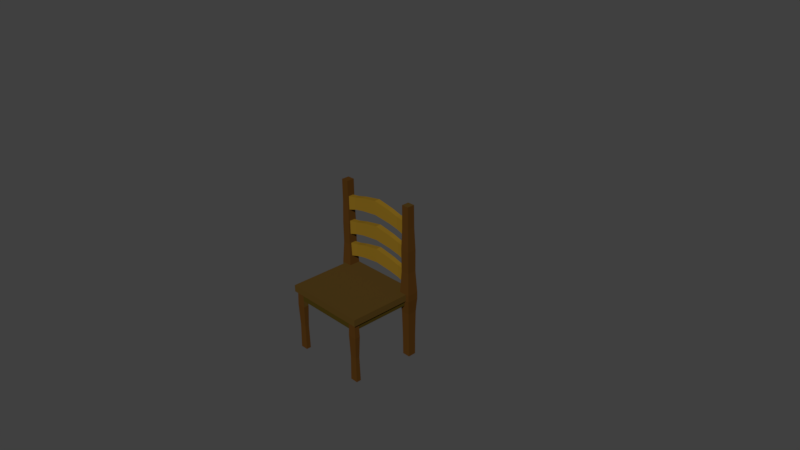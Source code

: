 # Source: chair.blend  (saved by Blender 2.77.0; exported with 4.5.12 LTS)
import bpy
from mathutils import Matrix  # noqa: F401  (used for matrix-valued properties, if any)

bpy.ops.wm.read_factory_settings(use_empty=True)
scene = bpy.context.scene
scene.name = 'Scene'

# ---- collections
col_collection_1 = bpy.data.collections.new('Collection 1'); scene.collection.children.link(col_collection_1)

# ---- materials (node trees are filled in below, after node groups)
mat_chaircolor1 = bpy.data.materials.new('chairColor1')
mat_chaircolor1.alpha_threshold = 0.0
mat_chaircolor1.diffuse_color = (0.1373, 0.06155, 0.008212, 1.0)
mat_chaircolor1.roughness = 0.5
mat_chaircolor2 = bpy.data.materials.new('chairColor2')
mat_chaircolor2.alpha_threshold = 0.0
mat_chaircolor2.diffuse_color = (0.1005, 0.05, 0.004383, 1.0)
mat_chaircolor2.roughness = 0.5
mat_chaircolor3 = bpy.data.materials.new('chairColor3')
mat_chaircolor3.alpha_threshold = 0.0
mat_chaircolor3.diffuse_color = (0.1046, 0.04231, 0.007499, 1.0)
mat_chaircolor3.roughness = 0.5
mat_chaircolor4 = bpy.data.materials.new('chairColor4')
mat_chaircolor4.alpha_threshold = 0.0
mat_chaircolor4.diffuse_color = (0.07619, 0.0319, 0.006049, 1.0)
mat_chaircolor4.roughness = 0.5

# ---- material node trees
mat_chaircolor1.use_nodes = True; mat_chaircolor1.node_tree.nodes.clear()
_N = mat_chaircolor1.node_tree.nodes; _L = mat_chaircolor1.node_tree.links
n0 = _N.new('ShaderNodeOutputMaterial'); n0.name = 'Material Output'; n0.location = (300, 300)
n1 = _N.new('ShaderNodeBsdfDiffuse'); n1.name = 'Diffuse BSDF'; n1.location = (10, 300)
n1.inputs[0].default_value = (0.07641, 0.04263, 0.009102, 1.0)
_L.new(n1.outputs[0], n0.inputs[0])
n0.is_active_output = True
mat_chaircolor2.use_nodes = True; mat_chaircolor2.node_tree.nodes.clear()
_N = mat_chaircolor2.node_tree.nodes; _L = mat_chaircolor2.node_tree.links
n0 = _N.new('ShaderNodeOutputMaterial'); n0.name = 'Material Output'; n0.location = (300, 300)
n1 = _N.new('ShaderNodeBsdfDiffuse'); n1.name = 'Diffuse BSDF'; n1.location = (10, 300)
n1.inputs[0].default_value = (0.05345, 0.03526, 0.00471, 1.0)
_L.new(n1.outputs[0], n0.inputs[0])
n0.is_active_output = True
mat_chaircolor3.use_nodes = True; mat_chaircolor3.node_tree.nodes.clear()
_N = mat_chaircolor3.node_tree.nodes; _L = mat_chaircolor3.node_tree.links
n0 = _N.new('ShaderNodeOutputMaterial'); n0.name = 'Material Output'; n0.location = (300, 300)
n1 = _N.new('ShaderNodeBsdfDiffuse'); n1.name = 'Diffuse BSDF'; n1.location = (10, 300)
n1.inputs[0].default_value = (0.07619, 0.0319, 0.006049, 1.0)
_L.new(n1.outputs[0], n0.inputs[0])
n0.is_active_output = True
mat_chaircolor4.use_nodes = True; mat_chaircolor4.node_tree.nodes.clear()
_N = mat_chaircolor4.node_tree.nodes; _L = mat_chaircolor4.node_tree.links
n0 = _N.new('ShaderNodeOutputMaterial'); n0.name = 'Material Output'; n0.location = (300, 300)
n1 = _N.new('ShaderNodeBsdfDiffuse'); n1.name = 'Diffuse BSDF'; n1.location = (10, 300)
n1.inputs[0].default_value = (0.2195, 0.1248, 0.01096, 1.0)
_L.new(n1.outputs[0], n0.inputs[0])
n0.is_active_output = True

# ---- world
world_world = bpy.data.worlds.new('World'); scene.world = world_world
world_world.color = (0.05088, 0.05088, 0.05088)
world_world.use_sun_shadow = False
world_world.sun_shadow_jitter_overblur = 0.0
world_world.cycles.sampling_method = 'MANUAL'

# ---- cameras
cam_camera = bpy.data.cameras.new('Camera')
cam_camera.clip_end = 100.0
cam_camera.lens = 35.0
cam_camera.sensor_width = 32.0
cam_camera.sensor_height = 18.0
cam_camera.ortho_scale = 7.314
cam_camera.dof.focus_distance = 0.0

# ---- meshes
me_cube_001 = bpy.data.meshes.new('Cube.001')
me_cube_001.from_pydata([(-0.9159, 0.7656, 18.47), (-0.9159, 0.7656, 22.77), (-0.9159, 0.9172, 18.47), (-0.9159, 0.9172, 22.77), (0.9141, 0.7656, 18.47), (0.9141, 0.7656, 22.77), (0.9141, 0.9172, 18.47), (0.9141, 0.9172, 22.77), (-0.0009391, 0.9172, 25.06), (-0.0009391, 0.9172, 20.77), (-0.0009391, 0.7656, 25.06), (-0.0009391, 0.7656, 20.77), (0.4233, 0.9117, 24.11), (0.4233, 0.7712, 20.13), (0.4233, 0.9117, 20.13), (0.4233, 0.7712, 24.11), (-0.4252, 0.9117, 20.13), (-0.4252, 0.7712, 24.11), (-0.4252, 0.9117, 24.11), (-0.4252, 0.7712, 20.13), (0.6687, 0.9082, 23.26), (0.6687, 0.7747, 19.48), (0.6687, 0.9082, 19.48), (0.6687, 0.7747, 23.26), (-0.6706, 0.9093, 19.45), (-0.6706, 0.7736, 23.29), (-0.6706, 0.9093, 23.29), (-0.6706, 0.7736, 19.45), (-0.8942, 0.7663, 10.79), (-0.8942, 0.7663, 15.08), (-0.8942, 0.9179, 10.79), (-0.8942, 0.9179, 15.08), (0.9358, 0.7663, 10.79), (0.9358, 0.7663, 15.08), (0.9358, 0.9179, 10.79), (0.9358, 0.9179, 15.08), (0.02084, 0.9179, 17.37), (0.02084, 0.9179, 13.08), (0.02084, 0.7663, 17.37), (0.02084, 0.7663, 13.08), (0.4451, 0.9124, 16.42), (0.4451, 0.7718, 12.45), (0.4451, 0.9124, 12.45), (0.4451, 0.7718, 16.42), (-0.4034, 0.9124, 12.45), (-0.4034, 0.7718, 16.42), (-0.4034, 0.9124, 16.42), (-0.4034, 0.7718, 12.45), (0.6905, 0.9088, 15.57), (0.6905, 0.7753, 11.79), (0.6905, 0.9088, 11.79), (0.6905, 0.7753, 15.57), (-0.6488, 0.9099, 11.76), (-0.6488, 0.7742, 15.6), (-0.6488, 0.9099, 15.6), (-0.6488, 0.7742, 11.76), (-0.9112, 0.775, 3.569), (-0.9112, 0.775, 7.86), (-0.9112, 0.9266, 3.569), (-0.9112, 0.9266, 7.86), (0.9188, 0.775, 3.569), (0.9188, 0.775, 7.86), (0.9188, 0.9266, 3.569), (0.9188, 0.9266, 7.86), (0.00379, 0.9266, 10.16), (0.00379, 0.9266, 5.865), (0.00379, 0.775, 10.16), (0.00379, 0.775, 5.865), (0.428, 0.9211, 9.207), (0.428, 0.7805, 5.229), (0.428, 0.9211, 5.229), (0.428, 0.7805, 9.207), (-0.4204, 0.9211, 5.229), (-0.4204, 0.7805, 9.207), (-0.4204, 0.9211, 9.207), (-0.4204, 0.7805, 5.229), (0.6734, 0.9176, 8.356), (0.6734, 0.784, 4.577), (0.6734, 0.9176, 4.577), (0.6734, 0.784, 8.356), (-0.6658, 0.9186, 4.546), (-0.6658, 0.783, 8.386), (-0.6658, 0.9186, 8.386), (-0.6658, 0.783, 4.546), (1.0, -1.0, -1.015), (1.0, -1.0, 1.015), (1.081, 1.0, -1.015), (1.081, 1.0, 1.015), (1.0, 0.6887, 1.015), (1.0, 0.6887, -1.015), (0.8245, 1.0, 1.015), (0.8245, -1.0, -1.015), (0.8245, 1.0, -1.015), (0.8245, -1.0, 1.015), (0.8245, 0.6887, 1.015), (0.8245, 0.6887, -1.015), (1.081, 0.6887, 1.015), (1.081, 0.6887, -1.015), (1.038, 0.9479, 27.64), (0.8675, 0.9479, 27.64), (0.8675, 0.7408, 27.64), (1.038, 0.7408, 27.64), (1.0, -0.95, 1.015), (1.0, -0.95, -1.015), (0.8245, -0.95, -1.015), (0.8245, -0.95, 1.015), (0.9528, -1.0, -1.015), (0.9528, 0.6887, -1.015), (0.9528, -1.0, 1.015), (0.9528, 0.6887, 1.015), (0.9528, -0.95, 1.015), (0.9528, -0.95, -1.015), (1.0, -0.8198, -1.015), (1.0, -0.8198, 1.015), (0.8245, -0.8198, -1.015), (0.8245, -0.8198, 1.015), (0.9528, -0.8198, 1.015), (0.9528, -0.8198, -1.015), (0.7697, 1.0, -1.015), (0.7697, -1.0, 1.015), (0.7697, 0.6887, 1.015), (0.7697, 1.0, 1.015), (0.7697, -1.0, -1.015), (0.7697, 0.6887, -1.015), (0.7697, -0.95, -1.015), (0.7697, -0.95, 1.015), (0.7697, -0.8198, -1.015), (0.7697, -0.8198, 1.015), (1.045, 0.9558, -19.48), (0.861, 0.9558, -19.48), (1.045, 0.7329, -19.48), (0.8245, -0.95, -19.48), (0.9528, -0.95, -19.48), (0.8245, -0.8198, -19.48), (0.9528, -0.8198, -19.48), (0.7697, -0.95, -19.48), (0.7697, -0.8198, -19.48), (0.861, 0.9558, -19.44), (0.861, 0.7329, -19.44), (1.045, 0.7329, -19.44), (0.8486, 0.7179, -5.241), (1.057, 0.7179, -5.241), (0.8486, 0.9708, -5.241), (1.057, 0.7179, -5.263), (1.057, 0.9708, -5.263), (0.8486, 0.9708, -5.263), (1.047, 0.7298, -12.49), (1.047, 0.9589, -12.49), (0.8585, 0.9589, -12.49), (0.8585, 0.7298, -12.46), (0.8585, 0.9589, -12.46), (1.047, 0.7298, -12.46), (0.7607, -0.9574, -5.191), (0.8217, -0.9574, -5.191), (0.9647, -0.9574, -5.191), (0.8217, -0.8124, -5.191), (0.7607, -0.8124, -5.191), (0.9647, -0.8124, -5.191), (0.7789, -0.9428, -11.81), (0.8274, -0.8276, -11.81), (0.8274, -0.9428, -11.81), (0.9409, -0.9428, -11.81), (0.7789, -0.8276, -11.81), (0.9409, -0.8276, -11.81), (-1.0, -1.0, -1.015), (-1.0, -1.0, 1.015), (-1.081, 1.0, -1.015), (-1.081, 1.0, 1.015), (0.0, 1.0, 1.015), (0.0, 1.0, -1.015), (0.0, -1.0, 1.015), (0.0, -1.0, -1.015), (-1.0, 0.6887, 1.015), (-1.0, 0.6887, -1.015), (0.0, 0.6887, 1.015), (0.0, 0.6887, -1.015), (-0.8245, 1.0, 1.015), (-0.8245, -1.0, -1.015), (-0.8245, 1.0, -1.015), (-0.8245, -1.0, 1.015), (-0.8245, 0.6887, 1.015), (-0.8245, 0.6887, -1.015), (-1.081, 0.6887, 1.015), (-1.081, 0.6887, -1.015), (-1.042, 0.9523, 27.64), (-0.8639, 0.9523, 27.64), (-0.8639, 0.7364, 27.64), (-1.042, 0.7364, 27.64), (-1.0, -0.95, 1.015), (0.0, -0.95, 1.015), (0.0, -0.95, -1.015), (-1.0, -0.95, -1.015), (-0.8245, -0.95, -1.015), (-0.8245, -0.95, 1.015), (-0.9528, -1.0, -1.015), (-0.9528, 0.6887, -1.015), (-0.9528, -1.0, 1.015), (-0.9528, 0.6887, 1.015), (-0.9528, -0.95, 1.015), (-0.9528, -0.95, -1.015), (-1.0, -0.8198, -1.015), (-1.0, -0.8198, 1.015), (0.0, -0.8198, 1.015), (0.0, -0.8198, -1.015), (-0.8245, -0.8198, -1.015), (-0.8245, -0.8198, 1.015), (-0.9528, -0.8198, 1.015), (-0.9528, -0.8198, -1.015), (-0.7697, 1.0, -1.015), (-0.7697, -1.0, 1.015), (-0.7697, 0.6887, 1.015), (-0.7697, 1.0, 1.015), (-0.7697, -1.0, -1.015), (-0.7697, 0.6887, -1.015), (-0.7697, -0.95, -1.015), (-0.7697, -0.95, 1.015), (-0.7697, -0.8198, -1.015), (-0.7697, -0.8198, 1.015), (-1.045, 0.9558, -19.48), (-0.861, 0.9558, -19.48), (-1.045, 0.7329, -19.48), (-0.8245, -0.95, -19.48), (-0.9528, -0.95, -19.48), (-0.8245, -0.8198, -19.48), (-0.9528, -0.8198, -19.48), (-0.7697, -0.95, -19.48), (-0.7697, -0.8198, -19.48), (-0.861, 0.9558, -19.44), (-0.861, 0.7329, -19.44), (-1.045, 0.7329, -19.44), (-0.8486, 0.7179, -5.241), (-1.057, 0.7179, -5.241), (-0.8486, 0.9708, -5.241), (-1.057, 0.7179, -5.263), (-1.057, 0.9708, -5.263), (-0.8486, 0.9708, -5.263), (-1.047, 0.7298, -12.49), (-1.047, 0.9589, -12.49), (-0.8585, 0.9589, -12.49), (-0.8585, 0.7298, -12.46), (-0.8585, 0.9589, -12.46), (-1.047, 0.7298, -12.46), (-0.7607, -0.9574, -5.191), (-0.8217, -0.9574, -5.191), (-0.9647, -0.9574, -5.191), (-0.8217, -0.8124, -5.191), (-0.7607, -0.8124, -5.191), (-0.9647, -0.8124, -5.191), (-0.7789, -0.9428, -11.81), (-0.8274, -0.8276, -11.81), (-0.8274, -0.9428, -11.81), (-0.9409, -0.9428, -11.81), (-0.7789, -0.8276, -11.81), (-0.9409, -0.8276, -11.81), (1.057, 0.7182, 14.33), (0.8488, 0.7182, 14.33), (0.8488, 0.9706, 14.33), (1.057, 0.9706, 14.33), (0.8513, 0.7211, 7.672), (0.8513, 0.9676, 7.672), (1.055, 0.9676, 7.672), (1.055, 0.7211, 7.672), (-1.053, 0.7226, 14.33), (-0.8525, 0.7226, 14.33), (-0.8525, 0.9661, 14.33), (-1.053, 0.9661, 14.33), (-0.8531, 0.7233, 7.672), (-0.8531, 0.9654, 7.672), (-1.053, 0.9654, 7.672), (-1.053, 0.7233, 7.672), (1.04, 0.7383, 20.99), (0.8654, 0.7383, 20.99), (0.8654, 0.9504, 20.99), (1.04, 0.9504, 20.99), (-1.042, 0.7364, 20.99), (-0.8639, 0.7364, 20.99), (-0.8639, 0.9523, 20.99), (-1.042, 0.9523, 20.99), (0.0, -0.8198, -3.107), (0.0, -0.95, -3.107), (0.7697, -0.95, -3.107), (0.7697, -0.8198, -3.107), (-0.7697, -0.95, -3.107), (-0.7697, -0.8198, -3.107), (0.8245, 0.6887, -2.757), (0.9528, 0.6887, -2.757), (0.8245, -0.8198, -2.757), (0.9528, -0.8198, -2.757), (-0.8245, 0.6887, -2.757), (-0.9528, 0.6887, -2.757), (-0.8245, -0.8198, -2.757), (-0.9528, -0.8198, -2.757)], [], [(1, 3, 2, 0), (20, 7, 6, 22), (7, 5, 4, 6), (25, 1, 0, 27), (21, 22, 6, 4), (25, 26, 3, 1), (15, 12, 8, 10), (19, 16, 9, 11), (15, 10, 11, 13), (18, 8, 9, 16), (23, 15, 13, 21), (23, 20, 12, 15), (11, 9, 14, 13), (8, 12, 14, 9), (26, 18, 16, 24), (27, 24, 16, 19), (10, 8, 18, 17), (10, 17, 19, 11), (5, 7, 20, 23), (5, 23, 21, 4), (13, 14, 22, 21), (12, 20, 22, 14), (0, 2, 24, 27), (3, 26, 24, 2), (17, 18, 26, 25), (17, 25, 27, 19), (29, 31, 30, 28), (48, 35, 34, 50), (35, 33, 32, 34), (53, 29, 28, 55), (49, 50, 34, 32), (53, 54, 31, 29), (43, 40, 36, 38), (47, 44, 37, 39), (43, 38, 39, 41), (46, 36, 37, 44), (51, 43, 41, 49), (51, 48, 40, 43), (39, 37, 42, 41), (36, 40, 42, 37), (54, 46, 44, 52), (55, 52, 44, 47), (38, 36, 46, 45), (38, 45, 47, 39), (33, 35, 48, 51), (33, 51, 49, 32), (41, 42, 50, 49), (40, 48, 50, 42), (28, 30, 52, 55), (31, 54, 52, 30), (45, 46, 54, 53), (45, 53, 55, 47), (57, 59, 58, 56), (76, 63, 62, 78), (63, 61, 60, 62), (81, 57, 56, 83), (77, 78, 62, 60), (81, 82, 59, 57), (71, 68, 64, 66), (75, 72, 65, 67), (71, 66, 67, 69), (74, 64, 65, 72), (79, 71, 69, 77), (79, 76, 68, 71), (67, 65, 70, 69), (64, 68, 70, 65), (82, 74, 72, 80), (83, 80, 72, 75), (66, 64, 74, 73), (66, 73, 75, 67), (61, 63, 76, 79), (61, 79, 77, 60), (69, 70, 78, 77), (68, 76, 78, 70), (56, 58, 80, 83), (59, 82, 80, 58), (73, 74, 82, 81), (73, 81, 83, 75), (271, 270, 101, 100), (102, 85, 84, 103), (95, 92, 86, 97), (120, 121, 168, 174), (119, 170, 171, 122), (127, 120, 174, 202), (117, 107, 89, 112), (97, 86, 87, 96), (126, 123, 95, 114), (116, 109, 94, 115), (108, 93, 91, 106), (92, 90, 87, 86), (123, 118, 92, 95), (121, 90, 92, 118), (97, 96, 94, 95), (99, 100, 101, 98), (272, 271, 100, 99), (273, 272, 99, 98), (270, 273, 98, 101), (108, 110, 105, 93), (122, 124, 104, 91), (106, 111, 103, 84), (119, 125, 189, 170), (113, 102, 103, 112), (91, 104, 111, 106), (85, 102, 110, 108), (85, 108, 106, 84), (113, 88, 109, 116), (117, 114, 286, 287), (161, 160, 131, 132), (102, 113, 116, 110), (88, 113, 112, 89), (110, 116, 115, 105), (160, 158, 135, 131), (111, 117, 112, 103), (125, 127, 202, 189), (105, 115, 127, 125), (214, 216, 283, 282), (93, 105, 125, 119), (171, 190, 124, 122), (168, 121, 118, 169), (175, 169, 118, 123), (203, 175, 123, 126), (115, 94, 120, 127), (93, 119, 122, 91), (94, 90, 121, 120), (131, 133, 134, 132), (135, 136, 133, 131), (162, 159, 133, 136), (147, 146, 130, 128), (163, 161, 132, 134), (159, 163, 134, 133), (158, 162, 136, 135), (148, 147, 128, 129), (151, 149, 138, 139), (149, 150, 137, 138), (130, 139, 138, 137, 129, 128), (95, 92, 142, 140), (97, 95, 140, 141), (92, 86, 144, 145), (86, 97, 143, 144), (145, 144, 147, 148), (144, 143, 146, 147), (140, 142, 150, 149), (141, 140, 149, 151), (124, 126, 156, 152), (114, 117, 157, 155), (117, 111, 154, 157), (126, 114, 155, 156), (104, 124, 152, 153), (111, 104, 153, 154), (152, 156, 162, 158), (155, 157, 163, 159), (157, 154, 161, 163), (156, 155, 159, 162), (153, 152, 158, 160), (154, 153, 160, 161), (275, 186, 187, 274), (188, 191, 164, 165), (181, 183, 166, 178), (210, 174, 168, 211), (209, 212, 171, 170), (217, 202, 174, 210), (207, 200, 173, 195), (183, 182, 167, 166), (216, 204, 181, 213), (206, 205, 180, 197), (196, 194, 177, 179), (178, 166, 167, 176), (213, 181, 178, 208), (211, 208, 178, 176), (183, 181, 180, 182), (185, 184, 187, 186), (276, 185, 186, 275), (277, 184, 185, 276), (274, 187, 184, 277), (196, 179, 193, 198), (212, 177, 192, 214), (194, 164, 191, 199), (209, 170, 189, 215), (201, 200, 191, 188), (177, 194, 199, 192), (165, 196, 198, 188), (165, 164, 194, 196), (201, 206, 197, 172), (181, 204, 290, 288), (251, 222, 221, 250), (188, 198, 206, 201), (172, 173, 200, 201), (198, 193, 205, 206), (250, 221, 225, 248), (199, 191, 200, 207), (215, 189, 202, 217), (193, 215, 217, 205), (124, 190, 279, 280), (179, 209, 215, 193), (171, 212, 214, 190), (168, 169, 208, 211), (175, 213, 208, 169), (203, 216, 213, 175), (205, 217, 210, 180), (179, 177, 212, 209), (180, 210, 211, 176), (221, 222, 224, 223), (225, 221, 223, 226), (252, 226, 223, 249), (237, 218, 220, 236), (253, 224, 222, 251), (249, 223, 224, 253), (248, 225, 226, 252), (238, 219, 218, 237), (241, 229, 228, 239), (239, 228, 227, 240), (220, 218, 219, 227, 228, 229), (181, 230, 232, 178), (183, 231, 230, 181), (178, 235, 234, 166), (166, 234, 233, 183), (235, 238, 237, 234), (234, 237, 236, 233), (230, 239, 240, 232), (231, 241, 239, 230), (214, 242, 246, 216), (204, 245, 247, 207), (207, 247, 244, 199), (216, 246, 245, 204), (192, 243, 242, 214), (199, 244, 243, 192), (242, 248, 252, 246), (245, 249, 253, 247), (247, 253, 251, 244), (246, 252, 249, 245), (243, 250, 248, 242), (244, 251, 250, 243), (261, 260, 257, 254), (260, 259, 256, 257), (259, 258, 255, 256), (258, 261, 254, 255), (94, 96, 261, 258), (90, 94, 258, 259), (87, 90, 259, 260), (96, 87, 260, 261), (269, 262, 265, 268), (268, 265, 264, 267), (267, 264, 263, 266), (266, 263, 262, 269), (180, 266, 269, 182), (176, 267, 266, 180), (167, 268, 267, 176), (182, 269, 268, 167), (254, 257, 273, 270), (257, 256, 272, 273), (256, 255, 271, 272), (255, 254, 270, 271), (262, 274, 277, 265), (265, 277, 276, 264), (264, 276, 275, 263), (263, 275, 274, 262), (279, 278, 281, 280), (279, 282, 283, 278), (126, 124, 280, 281), (216, 203, 278, 283), (190, 214, 282, 279), (203, 126, 281, 278), (286, 284, 285, 287), (290, 291, 289, 288), (114, 95, 284, 286), (207, 195, 289, 291), (195, 181, 288, 289), (107, 117, 287, 285), (204, 207, 291, 290), (95, 107, 285, 284)])
me_cube_001.polygons.foreach_set('material_index', [0, 3, 0, 3, 3, 3, 3, 3, 3, 3, 3, 3, 3, 3, 3, 3, 3, 3, 3, 3, 3, 3, 3, 3, 3, 3, 0, 3, 0, 3, 0, 3, 3, 3, 3, 3, 3, 3, 3, 3, 3, 3, 3, 3, 3, 3, 3, 3, 3, 3, 3, 3, 0, 3, 0, 3, 3, 3, 3, 3, 3, 3, 3, 3, 3, 3, 3, 3, 3, 3, 3, 3, 3, 3, 3, 3, 3, 3, 2, 0, 0, 0, 0, 0, 0, 2, 0, 0, 0, 2, 0, 0, 2, 0, 0, 2, 2, 0, 0, 0, 0, 0, 0, 0, 0, 0, 0, 2, 0, 0, 0, 2, 0, 0, 0, 0, 0, 0, 0, 0, 0, 0, 0, 0, 2, 2, 2, 2, 2, 2, 2, 2, 2, 2, 2, 0, 2, 2, 2, 2, 2, 2, 2, 2, 0, 2, 0, 2, 2, 2, 2, 2, 2, 2, 2, 2, 0, 0, 0, 0, 0, 0, 2, 0, 0, 0, 2, 0, 0, 0, 2, 2, 2, 2, 0, 0, 0, 0, 0, 0, 0, 0, 0, 1, 2, 0, 0, 0, 2, 0, 0, 0, 1, 0, 0, 0, 0, 0, 0, 0, 0, 0, 0, 2, 2, 0, 2, 2, 2, 2, 2, 0, 2, 2, 2, 2, 2, 2, 2, 2, 0, 0, 0, 0, 2, 2, 2, 2, 2, 2, 2, 2, 2, 2, 0, 2, 2, 0, 2, 2, 2, 2, 2, 2, 2, 2, 2, 2, 2, 2, 0, 2, 2, 2, 2, 2, 1, 1, 0, 1, 1, 1, 1, 1, 1, 1, 0, 1, 0, 0])
me_cube_001.materials.append(mat_chaircolor1)
me_cube_001.materials.append(mat_chaircolor2)
me_cube_001.materials.append(mat_chaircolor3)
me_cube_001.materials.append(mat_chaircolor4)
me_cube_001.use_remesh_preserve_volume = False
me_cube_001.use_remesh_preserve_attributes = False
me_cube_001.use_mirror_vertex_groups = False
me_cube_001.update()

# ---- objects
ob_camera = bpy.data.objects.new('Camera', cam_camera)
ob_cube = bpy.data.objects.new('Cube', me_cube_001)

# ---- transforms, parenting, visibility, modifiers, constraints
ob_camera.location = (7.481, -6.508, 5.344)
ob_camera.rotation_euler = (1.109, 0.01082, 0.8149)
ob_camera.lock_rotations_4d = False
ob_camera.empty_display_type = 'ARROWS'
ob_camera.color = (0.0, 0.0, 0.0, 0.0)
ob_camera.display_type = 'WIRE'
ob_camera.lineart.crease_threshold = 0.0
ob_cube.location = (0.06534, -0.3984, -0.3561)
ob_cube.scale = (0.5832, 0.5012, 0.04529)
ob_cube.lineart.crease_threshold = 0.0

# ---- collection membership
col_collection_1.objects.link(ob_camera)
col_collection_1.objects.link(ob_cube)

# ---- scene / render settings (as saved in the file)
scene.camera = ob_camera
scene.frame_start = 1; scene.frame_end = 250; scene.frame_set(1)
scene.render.engine = 'CYCLES'
scene.render.resolution_percentage = 50
scene.render.dither_intensity = 0.0
scene.cycles.use_denoising = False
scene.cycles.samples = 128
scene.cycles.sampling_pattern = 'TABULATED_SOBOL'
scene.cycles.light_sampling_threshold = 0.0
scene.cycles.use_adaptive_sampling = False
scene.cycles.use_light_tree = False
scene.cycles.blur_glossy = 0.0
scene.cycles.sample_clamp_indirect = 0.0
scene.view_settings.view_transform = 'Standard'
bpy.context.view_layer.update()

# ---- added for rendering (the .blend has no usable light): sun
light_auto_sun = bpy.data.lights.new('AutoSun', 'SUN')
light_auto_sun.energy = 3.0
light_auto_sun.angle = 0.0523599
ob_auto_sun = bpy.data.objects.new('AutoSun', light_auto_sun)
scene.collection.objects.link(ob_auto_sun)
ob_auto_sun.rotation_euler = (0.872665, 0.174533, 0.523599)
bpy.context.view_layer.update()
